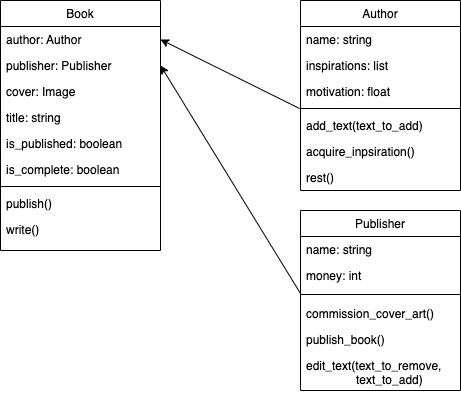

The diagram above was exported from draw.io. Its source (the exported page's mxGraphModel, read from the mxfile embedded in the PNG):
<mxGraphModel dx="794" dy="522" grid="1" gridSize="10" guides="1" tooltips="1" connect="1" arrows="1" fold="1" page="1" pageScale="1" pageWidth="827" pageHeight="1169" math="0" shadow="0">
  <root>
    <mxCell id="WIyWlLk6GJQsqaUBKTNV-0" />
    <mxCell id="WIyWlLk6GJQsqaUBKTNV-1" parent="WIyWlLk6GJQsqaUBKTNV-0" />
    <mxCell id="zkfFHV4jXpPFQw0GAbJ--0" value="Author" style="swimlane;fontStyle=0;align=center;verticalAlign=top;childLayout=stackLayout;horizontal=1;startSize=26;horizontalStack=0;resizeParent=1;resizeLast=0;collapsible=1;marginBottom=0;rounded=0;shadow=0;strokeWidth=1;" parent="WIyWlLk6GJQsqaUBKTNV-1" vertex="1">
      <mxGeometry x="460" y="40" width="160" height="190" as="geometry">
        <mxRectangle x="230" y="140" width="160" height="26" as="alternateBounds" />
      </mxGeometry>
    </mxCell>
    <mxCell id="zkfFHV4jXpPFQw0GAbJ--1" value="name: string" style="text;align=left;verticalAlign=top;spacingLeft=4;spacingRight=4;overflow=hidden;rotatable=0;points=[[0,0.5],[1,0.5]];portConstraint=eastwest;" parent="zkfFHV4jXpPFQw0GAbJ--0" vertex="1">
      <mxGeometry y="26" width="160" height="26" as="geometry" />
    </mxCell>
    <mxCell id="zkfFHV4jXpPFQw0GAbJ--2" value="inspirations: list" style="text;align=left;verticalAlign=top;spacingLeft=4;spacingRight=4;overflow=hidden;rotatable=0;points=[[0,0.5],[1,0.5]];portConstraint=eastwest;rounded=0;shadow=0;html=0;" parent="zkfFHV4jXpPFQw0GAbJ--0" vertex="1">
      <mxGeometry y="52" width="160" height="26" as="geometry" />
    </mxCell>
    <mxCell id="zkfFHV4jXpPFQw0GAbJ--3" value="motivation: float" style="text;align=left;verticalAlign=top;spacingLeft=4;spacingRight=4;overflow=hidden;rotatable=0;points=[[0,0.5],[1,0.5]];portConstraint=eastwest;rounded=0;shadow=0;html=0;" parent="zkfFHV4jXpPFQw0GAbJ--0" vertex="1">
      <mxGeometry y="78" width="160" height="26" as="geometry" />
    </mxCell>
    <mxCell id="zkfFHV4jXpPFQw0GAbJ--4" value="" style="line;html=1;strokeWidth=1;align=left;verticalAlign=middle;spacingTop=-1;spacingLeft=3;spacingRight=3;rotatable=0;labelPosition=right;points=[];portConstraint=eastwest;" parent="zkfFHV4jXpPFQw0GAbJ--0" vertex="1">
      <mxGeometry y="104" width="160" height="8" as="geometry" />
    </mxCell>
    <mxCell id="zkfFHV4jXpPFQw0GAbJ--5" value="add_text(text_to_add)" style="text;align=left;verticalAlign=top;spacingLeft=4;spacingRight=4;overflow=hidden;rotatable=0;points=[[0,0.5],[1,0.5]];portConstraint=eastwest;" parent="zkfFHV4jXpPFQw0GAbJ--0" vertex="1">
      <mxGeometry y="112" width="160" height="26" as="geometry" />
    </mxCell>
    <mxCell id="6_kaSsgbn0xFCdD0KaeZ-12" value="acquire_inpsiration()" style="text;align=left;verticalAlign=top;spacingLeft=4;spacingRight=4;overflow=hidden;rotatable=0;points=[[0,0.5],[1,0.5]];portConstraint=eastwest;" parent="zkfFHV4jXpPFQw0GAbJ--0" vertex="1">
      <mxGeometry y="138" width="160" height="26" as="geometry" />
    </mxCell>
    <mxCell id="6_kaSsgbn0xFCdD0KaeZ-13" value="rest()" style="text;align=left;verticalAlign=top;spacingLeft=4;spacingRight=4;overflow=hidden;rotatable=0;points=[[0,0.5],[1,0.5]];portConstraint=eastwest;" parent="zkfFHV4jXpPFQw0GAbJ--0" vertex="1">
      <mxGeometry y="164" width="160" height="26" as="geometry" />
    </mxCell>
    <mxCell id="zkfFHV4jXpPFQw0GAbJ--6" value="Publisher" style="swimlane;fontStyle=0;align=center;verticalAlign=top;childLayout=stackLayout;horizontal=1;startSize=26;horizontalStack=0;resizeParent=1;resizeLast=0;collapsible=1;marginBottom=0;rounded=0;shadow=0;strokeWidth=1;" parent="WIyWlLk6GJQsqaUBKTNV-1" vertex="1">
      <mxGeometry x="460" y="250" width="160" height="180" as="geometry">
        <mxRectangle x="130" y="380" width="160" height="26" as="alternateBounds" />
      </mxGeometry>
    </mxCell>
    <mxCell id="zkfFHV4jXpPFQw0GAbJ--7" value="name: string" style="text;align=left;verticalAlign=top;spacingLeft=4;spacingRight=4;overflow=hidden;rotatable=0;points=[[0,0.5],[1,0.5]];portConstraint=eastwest;" parent="zkfFHV4jXpPFQw0GAbJ--6" vertex="1">
      <mxGeometry y="26" width="160" height="26" as="geometry" />
    </mxCell>
    <mxCell id="zkfFHV4jXpPFQw0GAbJ--8" value="money: int" style="text;align=left;verticalAlign=top;spacingLeft=4;spacingRight=4;overflow=hidden;rotatable=0;points=[[0,0.5],[1,0.5]];portConstraint=eastwest;rounded=0;shadow=0;html=0;" parent="zkfFHV4jXpPFQw0GAbJ--6" vertex="1">
      <mxGeometry y="52" width="160" height="26" as="geometry" />
    </mxCell>
    <mxCell id="zkfFHV4jXpPFQw0GAbJ--9" value="" style="line;html=1;strokeWidth=1;align=left;verticalAlign=middle;spacingTop=-1;spacingLeft=3;spacingRight=3;rotatable=0;labelPosition=right;points=[];portConstraint=eastwest;" parent="zkfFHV4jXpPFQw0GAbJ--6" vertex="1">
      <mxGeometry y="78" width="160" height="12" as="geometry" />
    </mxCell>
    <mxCell id="zkfFHV4jXpPFQw0GAbJ--11" value="commission_cover_art()" style="text;align=left;verticalAlign=top;spacingLeft=4;spacingRight=4;overflow=hidden;rotatable=0;points=[[0,0.5],[1,0.5]];portConstraint=eastwest;" parent="zkfFHV4jXpPFQw0GAbJ--6" vertex="1">
      <mxGeometry y="90" width="160" height="26" as="geometry" />
    </mxCell>
    <mxCell id="zkfFHV4jXpPFQw0GAbJ--10" value="publish_book()" style="text;align=left;verticalAlign=top;spacingLeft=4;spacingRight=4;overflow=hidden;rotatable=0;points=[[0,0.5],[1,0.5]];portConstraint=eastwest;fontStyle=0" parent="zkfFHV4jXpPFQw0GAbJ--6" vertex="1">
      <mxGeometry y="116" width="160" height="26" as="geometry" />
    </mxCell>
    <mxCell id="6_kaSsgbn0xFCdD0KaeZ-11" value="edit_text(text_to_remove, &#10;               text_to_add)" style="text;align=left;verticalAlign=top;spacingLeft=4;spacingRight=4;overflow=hidden;rotatable=0;points=[[0,0.5],[1,0.5]];portConstraint=eastwest;fontStyle=0" parent="zkfFHV4jXpPFQw0GAbJ--6" vertex="1">
      <mxGeometry y="142" width="160" height="38" as="geometry" />
    </mxCell>
    <mxCell id="6_kaSsgbn0xFCdD0KaeZ-14" style="edgeStyle=orthogonalEdgeStyle;rounded=0;orthogonalLoop=1;jettySize=auto;html=1;exitX=0.5;exitY=1;exitDx=0;exitDy=0;entryX=0.494;entryY=1;entryDx=0;entryDy=0;entryPerimeter=0;" parent="zkfFHV4jXpPFQw0GAbJ--6" source="zkfFHV4jXpPFQw0GAbJ--6" target="6_kaSsgbn0xFCdD0KaeZ-11" edge="1">
      <mxGeometry relative="1" as="geometry" />
    </mxCell>
    <mxCell id="zkfFHV4jXpPFQw0GAbJ--17" value="Book" style="swimlane;fontStyle=0;align=center;verticalAlign=top;childLayout=stackLayout;horizontal=1;startSize=26;horizontalStack=0;resizeParent=1;resizeLast=0;collapsible=1;marginBottom=0;rounded=0;shadow=0;strokeWidth=1;" parent="WIyWlLk6GJQsqaUBKTNV-1" vertex="1">
      <mxGeometry x="160" y="40" width="160" height="250" as="geometry">
        <mxRectangle x="550" y="140" width="160" height="26" as="alternateBounds" />
      </mxGeometry>
    </mxCell>
    <mxCell id="zkfFHV4jXpPFQw0GAbJ--18" value="author: Author" style="text;align=left;verticalAlign=top;spacingLeft=4;spacingRight=4;overflow=hidden;rotatable=0;points=[[0,0.5],[1,0.5]];portConstraint=eastwest;" parent="zkfFHV4jXpPFQw0GAbJ--17" vertex="1">
      <mxGeometry y="26" width="160" height="26" as="geometry" />
    </mxCell>
    <mxCell id="zkfFHV4jXpPFQw0GAbJ--19" value="publisher: Publisher" style="text;align=left;verticalAlign=top;spacingLeft=4;spacingRight=4;overflow=hidden;rotatable=0;points=[[0,0.5],[1,0.5]];portConstraint=eastwest;rounded=0;shadow=0;html=0;" parent="zkfFHV4jXpPFQw0GAbJ--17" vertex="1">
      <mxGeometry y="52" width="160" height="26" as="geometry" />
    </mxCell>
    <mxCell id="zkfFHV4jXpPFQw0GAbJ--20" value="cover: Image" style="text;align=left;verticalAlign=top;spacingLeft=4;spacingRight=4;overflow=hidden;rotatable=0;points=[[0,0.5],[1,0.5]];portConstraint=eastwest;rounded=0;shadow=0;html=0;" parent="zkfFHV4jXpPFQw0GAbJ--17" vertex="1">
      <mxGeometry y="78" width="160" height="26" as="geometry" />
    </mxCell>
    <mxCell id="zkfFHV4jXpPFQw0GAbJ--21" value="title: string" style="text;align=left;verticalAlign=top;spacingLeft=4;spacingRight=4;overflow=hidden;rotatable=0;points=[[0,0.5],[1,0.5]];portConstraint=eastwest;rounded=0;shadow=0;html=0;" parent="zkfFHV4jXpPFQw0GAbJ--17" vertex="1">
      <mxGeometry y="104" width="160" height="26" as="geometry" />
    </mxCell>
    <mxCell id="6_kaSsgbn0xFCdD0KaeZ-3" value="is_published: boolean" style="text;align=left;verticalAlign=top;spacingLeft=4;spacingRight=4;overflow=hidden;rotatable=0;points=[[0,0.5],[1,0.5]];portConstraint=eastwest;rounded=0;shadow=0;html=0;" parent="zkfFHV4jXpPFQw0GAbJ--17" vertex="1">
      <mxGeometry y="130" width="160" height="26" as="geometry" />
    </mxCell>
    <mxCell id="6_kaSsgbn0xFCdD0KaeZ-4" value="is_complete: boolean" style="text;align=left;verticalAlign=top;spacingLeft=4;spacingRight=4;overflow=hidden;rotatable=0;points=[[0,0.5],[1,0.5]];portConstraint=eastwest;rounded=0;shadow=0;html=0;" parent="zkfFHV4jXpPFQw0GAbJ--17" vertex="1">
      <mxGeometry y="156" width="160" height="26" as="geometry" />
    </mxCell>
    <mxCell id="zkfFHV4jXpPFQw0GAbJ--23" value="" style="line;html=1;strokeWidth=1;align=left;verticalAlign=middle;spacingTop=-1;spacingLeft=3;spacingRight=3;rotatable=0;labelPosition=right;points=[];portConstraint=eastwest;" parent="zkfFHV4jXpPFQw0GAbJ--17" vertex="1">
      <mxGeometry y="182" width="160" height="8" as="geometry" />
    </mxCell>
    <mxCell id="zkfFHV4jXpPFQw0GAbJ--25" value="publish()" style="text;align=left;verticalAlign=top;spacingLeft=4;spacingRight=4;overflow=hidden;rotatable=0;points=[[0,0.5],[1,0.5]];portConstraint=eastwest;" parent="zkfFHV4jXpPFQw0GAbJ--17" vertex="1">
      <mxGeometry y="190" width="160" height="26" as="geometry" />
    </mxCell>
    <mxCell id="6_kaSsgbn0xFCdD0KaeZ-2" value="write()" style="text;align=left;verticalAlign=top;spacingLeft=4;spacingRight=4;overflow=hidden;rotatable=0;points=[[0,0.5],[1,0.5]];portConstraint=eastwest;" parent="zkfFHV4jXpPFQw0GAbJ--17" vertex="1">
      <mxGeometry y="216" width="160" height="26" as="geometry" />
    </mxCell>
    <mxCell id="6_kaSsgbn0xFCdD0KaeZ-16" value="" style="endArrow=classic;html=1;rounded=0;exitX=0;exitY=0.417;exitDx=0;exitDy=0;exitPerimeter=0;entryX=1;entryY=0.5;entryDx=0;entryDy=0;" parent="WIyWlLk6GJQsqaUBKTNV-1" source="zkfFHV4jXpPFQw0GAbJ--9" target="zkfFHV4jXpPFQw0GAbJ--19" edge="1">
      <mxGeometry width="50" height="50" relative="1" as="geometry">
        <mxPoint x="330" y="320" as="sourcePoint" />
        <mxPoint x="390" y="210" as="targetPoint" />
      </mxGeometry>
    </mxCell>
    <mxCell id="6_kaSsgbn0xFCdD0KaeZ-17" value="" style="endArrow=classic;html=1;rounded=0;exitX=-0.006;exitY=1.154;exitDx=0;exitDy=0;exitPerimeter=0;entryX=1;entryY=0.5;entryDx=0;entryDy=0;" parent="WIyWlLk6GJQsqaUBKTNV-1" source="zkfFHV4jXpPFQw0GAbJ--3" target="zkfFHV4jXpPFQw0GAbJ--18" edge="1">
      <mxGeometry width="50" height="50" relative="1" as="geometry">
        <mxPoint x="330" y="320" as="sourcePoint" />
        <mxPoint x="380" y="270" as="targetPoint" />
      </mxGeometry>
    </mxCell>
  </root>
</mxGraphModel>